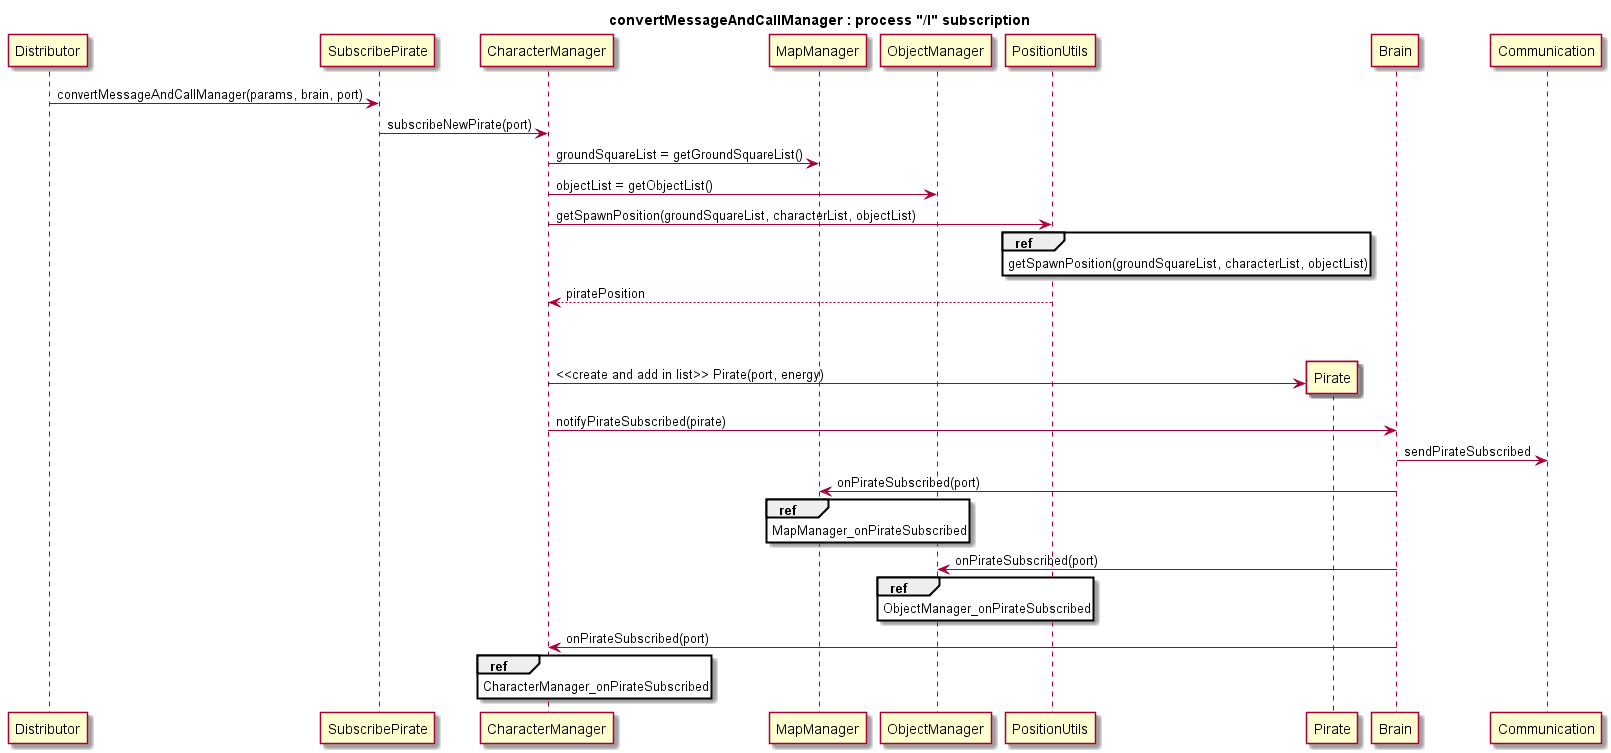

The diagram above was rendered by PlantUML. Its source (embedded in the PNG):
@startuml
title convertMessageAndCallManager : process "/I" subscription

Distributor -> SubscribePirate : convertMessageAndCallManager(params, brain, port)
SubscribePirate -> CharacterManager : subscribeNewPirate(port)

CharacterManager -> MapManager : groundSquareList = getGroundSquareList()
CharacterManager -> ObjectManager : objectList = getObjectList()

CharacterManager -> PositionUtils : getSpawnPosition(groundSquareList, characterList, objectList)
ref over PositionUtils : getSpawnPosition(groundSquareList, characterList, objectList)
PositionUtils --> CharacterManager : piratePosition

opt piratePosition != null
opt !isPirateInList(port)
Create Pirate
CharacterManager -> Pirate : <<create and add in list>> Pirate(port, energy)
CharacterManager -> Brain : notifyPirateSubscribed(pirate)

Brain -> Communication : sendPirateSubscribed
Brain -> MapManager : onPirateSubscribed(port)
ref over MapManager : MapManager_onPirateSubscribed
Brain -> ObjectManager : onPirateSubscribed(port)
ref over ObjectManager : ObjectManager_onPirateSubscribed
Brain -> CharacterManager : onPirateSubscribed(port)
ref over CharacterManager : CharacterManager_onPirateSubscribed


@enduml